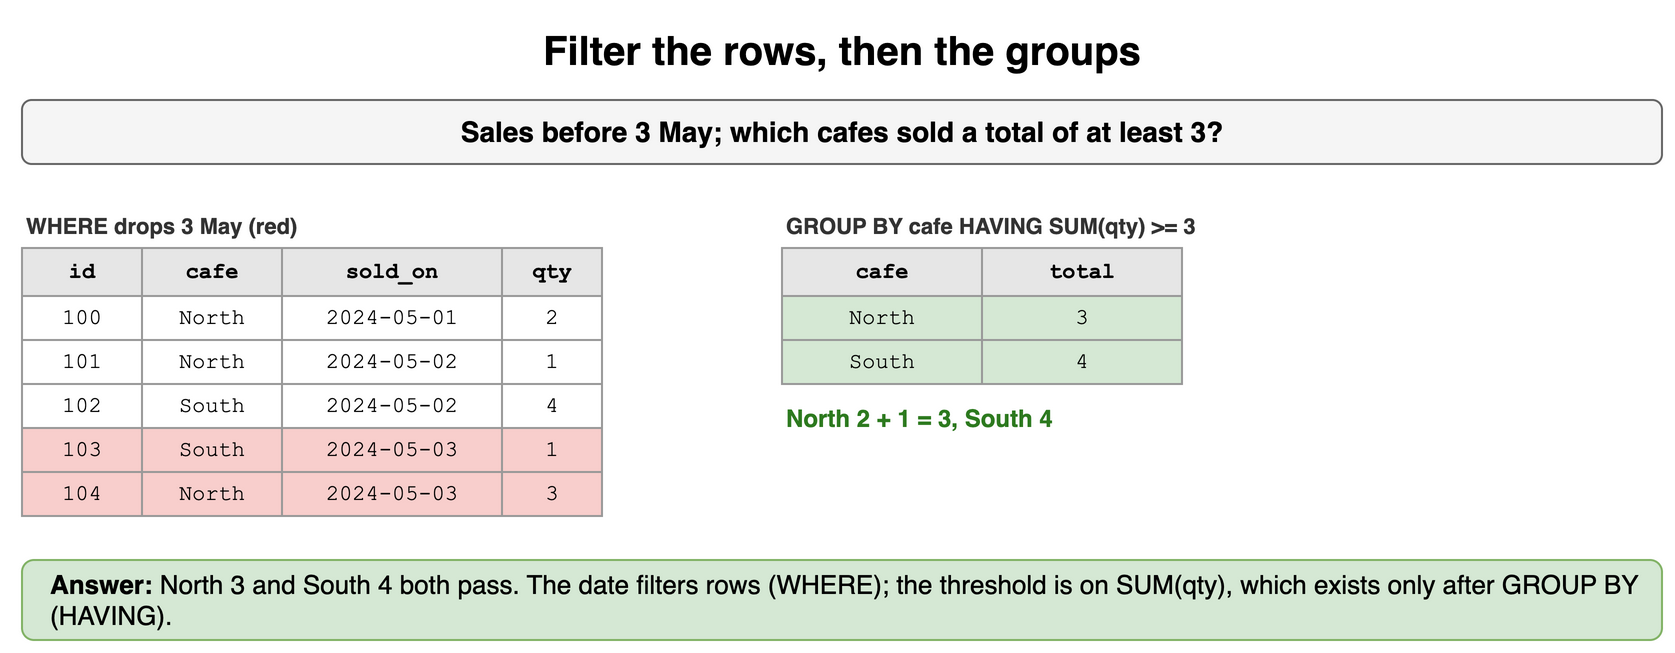

The diagram above was exported from draw.io. Its source (the exported page's mxGraphModel, read from the mxfile embedded in the PNG):
<mxGraphModel dx="900" dy="336" grid="1" gridSize="10" guides="1" tooltips="1" connect="1" arrows="1" fold="1" page="1" pageScale="1" pageWidth="900" pageHeight="336" math="0" shadow="0">
  <root>
    <mxCell id="0" />
    <mxCell id="1" parent="0" />
    <mxCell id="r51" value="Filter the rows, then the groups" style="text;html=1;align=center;verticalAlign=middle;whiteSpace=wrap;fontSize=20;fontStyle=1;" vertex="1" parent="1">
      <mxGeometry x="40" y="10" width="820" height="30" as="geometry" />
    </mxCell>
    <mxCell id="r52" value="Sales before 3 May; which cafes sold a total of at least 3?" style="rounded=1;whiteSpace=wrap;html=1;fillColor=#f5f5f5;strokeColor=#666666;fontStyle=1;fontSize=14;" vertex="1" parent="1">
      <mxGeometry x="40" y="50" width="820" height="32" as="geometry" />
    </mxCell>
    <mxCell id="r53" value="WHERE drops 3 May (red)" style="text;html=1;whiteSpace=wrap;fontSize=11;align=left;verticalAlign=middle;fontSize=11;fontColor=#333333;fontStyle=1;" vertex="1" parent="1">
      <mxGeometry x="40" y="104" width="400" height="18" as="geometry" />
    </mxCell>
    <mxCell id="r54" value="id" style="whiteSpace=wrap;html=1;fillColor=#e6e6e6;strokeColor=#999999;fontStyle=1;fontSize=11;fontFamily=Courier New;" vertex="1" parent="1">
      <mxGeometry x="40" y="124" width="60" height="24" as="geometry" />
    </mxCell>
    <mxCell id="r55" value="cafe" style="whiteSpace=wrap;html=1;fillColor=#e6e6e6;strokeColor=#999999;fontStyle=1;fontSize=11;fontFamily=Courier New;" vertex="1" parent="1">
      <mxGeometry x="100" y="124" width="70" height="24" as="geometry" />
    </mxCell>
    <mxCell id="r56" value="sold_on" style="whiteSpace=wrap;html=1;fillColor=#e6e6e6;strokeColor=#999999;fontStyle=1;fontSize=11;fontFamily=Courier New;" vertex="1" parent="1">
      <mxGeometry x="170" y="124" width="110" height="24" as="geometry" />
    </mxCell>
    <mxCell id="r57" value="qty" style="whiteSpace=wrap;html=1;fillColor=#e6e6e6;strokeColor=#999999;fontStyle=1;fontSize=11;fontFamily=Courier New;" vertex="1" parent="1">
      <mxGeometry x="280" y="124" width="50" height="24" as="geometry" />
    </mxCell>
    <mxCell id="r58" value="100" style="whiteSpace=wrap;html=1;fillColor=#ffffff;strokeColor=#999999;fontSize=11;fontFamily=Courier New;" vertex="1" parent="1">
      <mxGeometry x="40" y="148" width="60" height="22" as="geometry" />
    </mxCell>
    <mxCell id="r59" value="North" style="whiteSpace=wrap;html=1;fillColor=#ffffff;strokeColor=#999999;fontSize=11;fontFamily=Courier New;" vertex="1" parent="1">
      <mxGeometry x="100" y="148" width="70" height="22" as="geometry" />
    </mxCell>
    <mxCell id="r510" value="2024-05-01" style="whiteSpace=wrap;html=1;fillColor=#ffffff;strokeColor=#999999;fontSize=11;fontFamily=Courier New;" vertex="1" parent="1">
      <mxGeometry x="170" y="148" width="110" height="22" as="geometry" />
    </mxCell>
    <mxCell id="r511" value="2" style="whiteSpace=wrap;html=1;fillColor=#ffffff;strokeColor=#999999;fontSize=11;fontFamily=Courier New;" vertex="1" parent="1">
      <mxGeometry x="280" y="148" width="50" height="22" as="geometry" />
    </mxCell>
    <mxCell id="r512" value="101" style="whiteSpace=wrap;html=1;fillColor=#ffffff;strokeColor=#999999;fontSize=11;fontFamily=Courier New;" vertex="1" parent="1">
      <mxGeometry x="40" y="170" width="60" height="22" as="geometry" />
    </mxCell>
    <mxCell id="r513" value="North" style="whiteSpace=wrap;html=1;fillColor=#ffffff;strokeColor=#999999;fontSize=11;fontFamily=Courier New;" vertex="1" parent="1">
      <mxGeometry x="100" y="170" width="70" height="22" as="geometry" />
    </mxCell>
    <mxCell id="r514" value="2024-05-02" style="whiteSpace=wrap;html=1;fillColor=#ffffff;strokeColor=#999999;fontSize=11;fontFamily=Courier New;" vertex="1" parent="1">
      <mxGeometry x="170" y="170" width="110" height="22" as="geometry" />
    </mxCell>
    <mxCell id="r515" value="1" style="whiteSpace=wrap;html=1;fillColor=#ffffff;strokeColor=#999999;fontSize=11;fontFamily=Courier New;" vertex="1" parent="1">
      <mxGeometry x="280" y="170" width="50" height="22" as="geometry" />
    </mxCell>
    <mxCell id="r516" value="102" style="whiteSpace=wrap;html=1;fillColor=#ffffff;strokeColor=#999999;fontSize=11;fontFamily=Courier New;" vertex="1" parent="1">
      <mxGeometry x="40" y="192" width="60" height="22" as="geometry" />
    </mxCell>
    <mxCell id="r517" value="South" style="whiteSpace=wrap;html=1;fillColor=#ffffff;strokeColor=#999999;fontSize=11;fontFamily=Courier New;" vertex="1" parent="1">
      <mxGeometry x="100" y="192" width="70" height="22" as="geometry" />
    </mxCell>
    <mxCell id="r518" value="2024-05-02" style="whiteSpace=wrap;html=1;fillColor=#ffffff;strokeColor=#999999;fontSize=11;fontFamily=Courier New;" vertex="1" parent="1">
      <mxGeometry x="170" y="192" width="110" height="22" as="geometry" />
    </mxCell>
    <mxCell id="r519" value="4" style="whiteSpace=wrap;html=1;fillColor=#ffffff;strokeColor=#999999;fontSize=11;fontFamily=Courier New;" vertex="1" parent="1">
      <mxGeometry x="280" y="192" width="50" height="22" as="geometry" />
    </mxCell>
    <mxCell id="r520" value="103" style="whiteSpace=wrap;html=1;fillColor=#f8cecc;strokeColor=#999999;fontSize=11;fontFamily=Courier New;" vertex="1" parent="1">
      <mxGeometry x="40" y="214" width="60" height="22" as="geometry" />
    </mxCell>
    <mxCell id="r521" value="South" style="whiteSpace=wrap;html=1;fillColor=#f8cecc;strokeColor=#999999;fontSize=11;fontFamily=Courier New;" vertex="1" parent="1">
      <mxGeometry x="100" y="214" width="70" height="22" as="geometry" />
    </mxCell>
    <mxCell id="r522" value="2024-05-03" style="whiteSpace=wrap;html=1;fillColor=#f8cecc;strokeColor=#999999;fontSize=11;fontFamily=Courier New;" vertex="1" parent="1">
      <mxGeometry x="170" y="214" width="110" height="22" as="geometry" />
    </mxCell>
    <mxCell id="r523" value="1" style="whiteSpace=wrap;html=1;fillColor=#f8cecc;strokeColor=#999999;fontSize=11;fontFamily=Courier New;" vertex="1" parent="1">
      <mxGeometry x="280" y="214" width="50" height="22" as="geometry" />
    </mxCell>
    <mxCell id="r524" value="104" style="whiteSpace=wrap;html=1;fillColor=#f8cecc;strokeColor=#999999;fontSize=11;fontFamily=Courier New;" vertex="1" parent="1">
      <mxGeometry x="40" y="236" width="60" height="22" as="geometry" />
    </mxCell>
    <mxCell id="r525" value="North" style="whiteSpace=wrap;html=1;fillColor=#f8cecc;strokeColor=#999999;fontSize=11;fontFamily=Courier New;" vertex="1" parent="1">
      <mxGeometry x="100" y="236" width="70" height="22" as="geometry" />
    </mxCell>
    <mxCell id="r526" value="2024-05-03" style="whiteSpace=wrap;html=1;fillColor=#f8cecc;strokeColor=#999999;fontSize=11;fontFamily=Courier New;" vertex="1" parent="1">
      <mxGeometry x="170" y="236" width="110" height="22" as="geometry" />
    </mxCell>
    <mxCell id="r527" value="3" style="whiteSpace=wrap;html=1;fillColor=#f8cecc;strokeColor=#999999;fontSize=11;fontFamily=Courier New;" vertex="1" parent="1">
      <mxGeometry x="280" y="236" width="50" height="22" as="geometry" />
    </mxCell>
    <mxCell id="r528" value="GROUP BY cafe HAVING SUM(qty) &gt;= 3" style="text;html=1;whiteSpace=wrap;fontSize=11;align=left;verticalAlign=middle;fontSize=11;fontColor=#333333;fontStyle=1;" vertex="1" parent="1">
      <mxGeometry x="420" y="104" width="400" height="18" as="geometry" />
    </mxCell>
    <mxCell id="r529" value="cafe" style="whiteSpace=wrap;html=1;fillColor=#e6e6e6;strokeColor=#999999;fontStyle=1;fontSize=11;fontFamily=Courier New;" vertex="1" parent="1">
      <mxGeometry x="420" y="124" width="100" height="24" as="geometry" />
    </mxCell>
    <mxCell id="r530" value="total" style="whiteSpace=wrap;html=1;fillColor=#e6e6e6;strokeColor=#999999;fontStyle=1;fontSize=11;fontFamily=Courier New;" vertex="1" parent="1">
      <mxGeometry x="520" y="124" width="100" height="24" as="geometry" />
    </mxCell>
    <mxCell id="r531" value="North" style="whiteSpace=wrap;html=1;fillColor=#d5e8d4;strokeColor=#999999;fontSize=11;fontFamily=Courier New;" vertex="1" parent="1">
      <mxGeometry x="420" y="148" width="100" height="22" as="geometry" />
    </mxCell>
    <mxCell id="r532" value="3" style="whiteSpace=wrap;html=1;fillColor=#d5e8d4;strokeColor=#999999;fontSize=11;fontFamily=Courier New;" vertex="1" parent="1">
      <mxGeometry x="520" y="148" width="100" height="22" as="geometry" />
    </mxCell>
    <mxCell id="r533" value="South" style="whiteSpace=wrap;html=1;fillColor=#d5e8d4;strokeColor=#999999;fontSize=11;fontFamily=Courier New;" vertex="1" parent="1">
      <mxGeometry x="420" y="170" width="100" height="22" as="geometry" />
    </mxCell>
    <mxCell id="r534" value="4" style="whiteSpace=wrap;html=1;fillColor=#d5e8d4;strokeColor=#999999;fontSize=11;fontFamily=Courier New;" vertex="1" parent="1">
      <mxGeometry x="520" y="170" width="100" height="22" as="geometry" />
    </mxCell>
    <mxCell id="r535" value="North 2 + 1 = 3, South 4" style="text;html=1;whiteSpace=wrap;fontSize=11;align=left;verticalAlign=middle;fontSize=12;fontColor=#2d7a1f;fontStyle=1;" vertex="1" parent="1">
      <mxGeometry x="420" y="200" width="300" height="18" as="geometry" />
    </mxCell>
    <mxCell id="r536" value="&lt;b&gt;Answer:&lt;/b&gt; North 3 and South 4 both pass. The date filters rows (WHERE); the threshold is on SUM(qty), which exists only after GROUP BY (HAVING)." style="rounded=1;whiteSpace=wrap;html=1;fillColor=#d5e8d4;strokeColor=#82b366;fontSize=13;align=left;spacingLeft=12;" vertex="1" parent="1">
      <mxGeometry x="40" y="280" width="820" height="40" as="geometry" />
    </mxCell>
  </root>
</mxGraphModel>